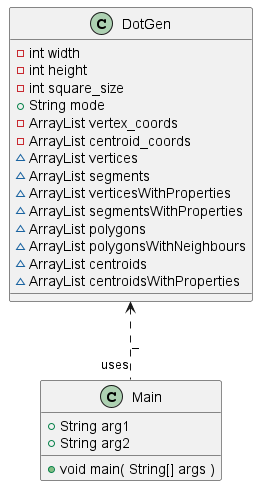

The diagram above was rendered by PlantUML. Its source (embedded in the PNG):
@startuml

class DotGen {
    - int width
    - int height
    - int square_size
    + String mode
    - ArrayList vertex_coords
    - ArrayList centroid_coords
    ~ ArrayList vertices
    ~ ArrayList segments
    ~ ArrayList verticesWithProperties
    ~ ArrayList segmentsWithProperties
    ~ ArrayList polygons
    ~ ArrayList polygonsWithNeighbours
    ~ ArrayList centroids
    ~ ArrayList centroidsWithProperties
}

class Main {
    + String arg1
    + String arg2
    + void main( String[] args )
}

DotGen <.. Main : _"uses"

@enduml